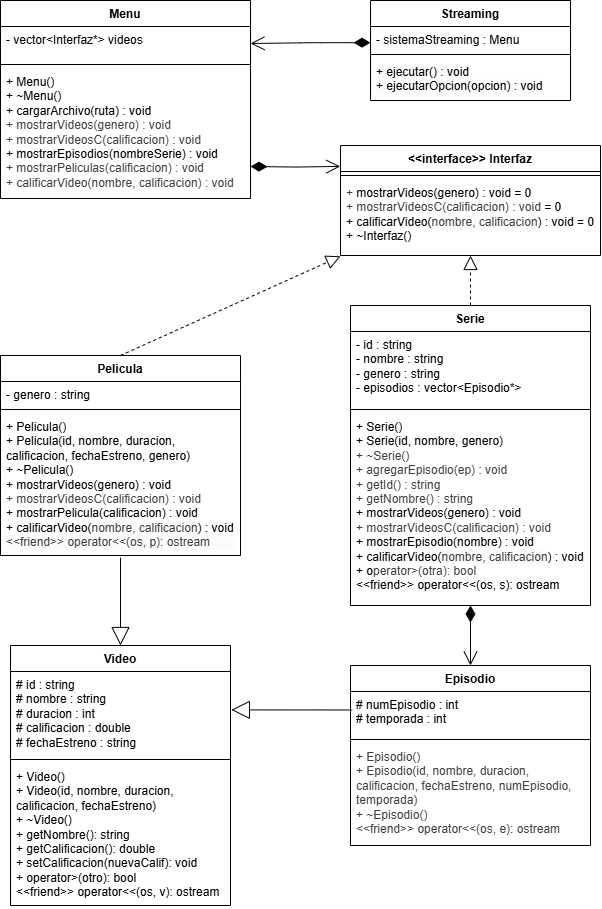

The diagram above was exported from draw.io. Its source (the exported page's mxGraphModel, read from the mxfile embedded in the PNG):
<mxGraphModel dx="1158" dy="626" grid="1" gridSize="10" guides="1" tooltips="1" connect="1" arrows="1" fold="1" page="1" pageScale="1" pageWidth="850" pageHeight="1100" math="0" shadow="0">
  <root>
    <mxCell id="0" />
    <mxCell id="1" parent="0" />
    <mxCell id="6" value="Pelicula" style="swimlane;fontStyle=1;align=center;verticalAlign=top;childLayout=stackLayout;horizontal=1;startSize=26;horizontalStack=0;resizeParent=1;resizeParentMax=0;resizeLast=0;collapsible=1;marginBottom=0;whiteSpace=wrap;html=1;" parent="1" vertex="1">
      <mxGeometry x="110" y="400" width="240" height="200" as="geometry" />
    </mxCell>
    <mxCell id="7" value="&lt;span style=&quot;color: rgb(0, 0, 0);&quot;&gt;- genero : string&lt;/span&gt;" style="text;strokeColor=none;fillColor=none;align=left;verticalAlign=top;spacingLeft=4;spacingRight=4;overflow=hidden;rotatable=0;points=[[0,0.5],[1,0.5]];portConstraint=eastwest;whiteSpace=wrap;html=1;" parent="6" vertex="1">
      <mxGeometry y="26" width="240" height="24" as="geometry" />
    </mxCell>
    <mxCell id="8" value="" style="line;strokeWidth=1;fillColor=none;align=left;verticalAlign=middle;spacingTop=-1;spacingLeft=3;spacingRight=3;rotatable=0;labelPosition=right;points=[];portConstraint=eastwest;strokeColor=inherit;" parent="6" vertex="1">
      <mxGeometry y="50" width="240" height="8" as="geometry" />
    </mxCell>
    <mxCell id="9" value="&lt;div&gt;&lt;font style=&quot;font-size: 12px;&quot;&gt;+ Pelicula()&lt;/font&gt;&lt;/div&gt;&lt;div&gt;&lt;font style=&quot;font-size: 12px;&quot;&gt;+ Pelicula(id, nombre, duracion, calificacion, fechaEstreno, genero)&lt;/font&gt;&lt;/div&gt;&lt;div&gt;&lt;font style=&quot;font-size: 12px;&quot;&gt;+ ~Pelicula()&lt;/font&gt;&lt;/div&gt;&lt;font style=&quot;font-size: 12px;&quot;&gt;+&amp;nbsp;&lt;span style=&quot;color: rgb(0, 0, 0); text-align: center; text-wrap-mode: nowrap; background-color: rgb(255, 255, 255);&quot;&gt;mostrarVideos(genero) : void&lt;/span&gt;&lt;/font&gt;&lt;div&gt;&lt;div style=&quot;text-align: center;&quot;&gt;&lt;div style=&quot;scrollbar-color: rgb(226, 226, 226) rgb(251, 251, 251); text-align: left; color: rgb(63, 63, 63);&quot;&gt;+ mostrarVideosC(calificacion) : void&lt;/div&gt;&lt;/div&gt;&lt;div&gt;&lt;span style=&quot;color: rgb(0, 0, 0); text-align: center; text-wrap-mode: nowrap; background-color: rgb(255, 255, 255);&quot;&gt;&lt;span style=&quot;color: rgb(0, 0, 0);&quot;&gt;&lt;font style=&quot;font-size: 12px;&quot;&gt;+ mostrarPelicula(calificacion) : void&lt;/font&gt;&lt;/span&gt;&lt;/span&gt;&lt;/div&gt;&lt;div&gt;&lt;font style=&quot;font-size: 12px;&quot;&gt;&lt;span style=&quot;color: rgb(0, 0, 0); text-align: center; text-wrap-mode: nowrap; background-color: rgb(255, 255, 255);&quot;&gt;&lt;span style=&quot;color: rgb(0, 0, 0);&quot;&gt;+&amp;nbsp;&lt;/span&gt;&lt;/span&gt;&lt;span style=&quot;background-color: rgb(255, 255, 255); color: rgb(0, 0, 0); text-align: center; text-wrap-mode: nowrap;&quot;&gt;calificarVideo(&lt;span style=&quot;color: rgb(63, 63, 63); text-align: left; text-wrap-mode: wrap; background-color: rgb(251, 251, 251);&quot;&gt;nombre, calificacion&lt;/span&gt;) : void&lt;/span&gt;&lt;/font&gt;&lt;/div&gt;&lt;/div&gt;&lt;div&gt;&lt;font style=&quot;font-size: 12px;&quot;&gt;&lt;span style=&quot;background-color: rgb(255, 255, 255); color: rgb(0, 0, 0); text-align: center; text-wrap-mode: nowrap;&quot;&gt;&lt;div style=&quot;color: rgb(63, 63, 63); scrollbar-color: rgb(226, 226, 226) rgb(251, 251, 251); text-align: left; white-space: normal; background-color: rgb(251, 251, 251);&quot;&gt;&lt;span style=&quot;color: rgb(63, 63, 63); scrollbar-color: rgb(226, 226, 226) rgb(251, 251, 251); background-color: transparent;&quot;&gt;&amp;lt;&amp;lt;friend&amp;gt;&amp;gt; operator&amp;lt;&amp;lt;(os, p): ostream&lt;/span&gt;&lt;/div&gt;&lt;div&gt;&lt;span style=&quot;color: rgb(63, 63, 63); scrollbar-color: rgb(226, 226, 226) rgb(251, 251, 251); background-color: transparent;&quot;&gt;&lt;br&gt;&lt;/span&gt;&lt;/div&gt;&lt;pre style=&quot;color: rgb(63, 63, 63); scrollbar-color: rgb(226, 226, 226) rgb(251, 251, 251); text-align: left; background-color: rgb(251, 251, 251);&quot;&gt;&lt;/pre&gt;&lt;/span&gt;&lt;/font&gt;&lt;/div&gt;" style="text;strokeColor=none;fillColor=none;align=left;verticalAlign=top;spacingLeft=4;spacingRight=4;overflow=hidden;rotatable=0;points=[[0,0.5],[1,0.5]];portConstraint=eastwest;whiteSpace=wrap;html=1;" parent="6" vertex="1">
      <mxGeometry y="58" width="240" height="142" as="geometry" />
    </mxCell>
    <mxCell id="10" value="Serie" style="swimlane;fontStyle=1;align=center;verticalAlign=top;childLayout=stackLayout;horizontal=1;startSize=26;horizontalStack=0;resizeParent=1;resizeParentMax=0;resizeLast=0;collapsible=1;marginBottom=0;whiteSpace=wrap;html=1;" parent="1" vertex="1">
      <mxGeometry x="460" y="350" width="240" height="300" as="geometry" />
    </mxCell>
    <mxCell id="11" value="&lt;span style=&quot;color: rgb(0, 0, 0);&quot;&gt;- id : string&lt;/span&gt;&lt;br style=&quot;color: rgb(63, 63, 63); scrollbar-color: rgb(226, 226, 226) rgb(251, 251, 251);&quot;&gt;&lt;span style=&quot;color: rgb(0, 0, 0);&quot;&gt;- nombre : string&lt;/span&gt;&lt;br style=&quot;color: rgb(63, 63, 63); scrollbar-color: rgb(226, 226, 226) rgb(251, 251, 251);&quot;&gt;&lt;span style=&quot;color: rgb(0, 0, 0);&quot;&gt;- genero : string&lt;/span&gt;&lt;br&gt;&lt;div&gt;&lt;div&gt;- episodios : vector&amp;lt;Episodio*&amp;gt;&lt;/div&gt;&lt;/div&gt;" style="text;strokeColor=none;fillColor=none;align=left;verticalAlign=top;spacingLeft=4;spacingRight=4;overflow=hidden;rotatable=0;points=[[0,0.5],[1,0.5]];portConstraint=eastwest;whiteSpace=wrap;html=1;" parent="10" vertex="1">
      <mxGeometry y="26" width="240" height="74" as="geometry" />
    </mxCell>
    <mxCell id="12" value="" style="line;strokeWidth=1;fillColor=none;align=left;verticalAlign=middle;spacingTop=-1;spacingLeft=3;spacingRight=3;rotatable=0;labelPosition=right;points=[];portConstraint=eastwest;strokeColor=inherit;" parent="10" vertex="1">
      <mxGeometry y="100" width="240" height="8" as="geometry" />
    </mxCell>
    <mxCell id="13" value="&lt;font style=&quot;font-size: 12px;&quot;&gt;+ Serie()&lt;/font&gt;&lt;div&gt;+ Serie(id, nombre, genero)&lt;/div&gt;&lt;div&gt;&lt;span style=&quot;color: rgb(63, 63, 63); background-color: transparent;&quot;&gt;+ ~Serie()&lt;/span&gt;&lt;/div&gt;&lt;div&gt;&lt;span style=&quot;color: rgb(63, 63, 63); background-color: transparent;&quot;&gt;+ agregarEpisodio(ep) : void&lt;/span&gt;&lt;/div&gt;&lt;div&gt;&lt;span style=&quot;color: rgb(63, 63, 63); background-color: transparent;&quot;&gt;+ getId() : string&lt;/span&gt;&lt;/div&gt;&lt;div&gt;&lt;span style=&quot;color: rgb(63, 63, 63); background-color: transparent;&quot;&gt;+ getNombre() : string&lt;/span&gt;&lt;/div&gt;&lt;div&gt;&lt;div&gt;&lt;font style=&quot;font-size: 12px;&quot;&gt;&lt;span style=&quot;color: rgb(0, 0, 0); text-align: center; text-wrap-mode: nowrap; background-color: rgb(255, 255, 255);&quot;&gt;+ mostrarVideos(genero) : void&lt;/span&gt;&lt;/font&gt;&lt;div&gt;&lt;div style=&quot;text-align: center;&quot;&gt;&lt;div style=&quot;scrollbar-color: rgb(226, 226, 226) rgb(251, 251, 251); text-align: left; color: rgb(63, 63, 63);&quot;&gt;+ mostrarVideosC(calificacion) : void&lt;/div&gt;&lt;/div&gt;&lt;div&gt;&lt;font style=&quot;font-size: 12px;&quot;&gt;+&amp;nbsp;&lt;span style=&quot;color: rgb(0, 0, 0); text-align: center; text-wrap-mode: nowrap; background-color: rgb(255, 255, 255);&quot;&gt;mostrarEpisodio(nombre) : void&lt;/span&gt;&lt;/font&gt;&lt;/div&gt;&lt;div&gt;&lt;span style=&quot;color: rgb(0, 0, 0); text-align: center; text-wrap-mode: nowrap; background-color: rgb(255, 255, 255);&quot;&gt;&lt;span style=&quot;color: rgb(0, 0, 0);&quot;&gt;&lt;font style=&quot;font-size: 12px;&quot;&gt;+ calificarVideo(&lt;span style=&quot;color: rgb(63, 63, 63); text-align: left; text-wrap-mode: wrap; background-color: rgb(251, 251, 251);&quot;&gt;nombre, calificacion&lt;/span&gt;) : void&lt;/font&gt;&lt;/span&gt;&lt;/span&gt;&lt;/div&gt;&lt;/div&gt;&lt;/div&gt;&lt;/div&gt;&lt;div&gt;&lt;span style=&quot;color: rgb(0, 0, 0); text-align: center; text-wrap-mode: nowrap; background-color: rgb(255, 255, 255);&quot;&gt;&lt;span style=&quot;color: rgb(0, 0, 0);&quot;&gt;&lt;font style=&quot;font-size: 12px;&quot;&gt;+ o&lt;/font&gt;&lt;/span&gt;&lt;/span&gt;&lt;span style=&quot;color: rgb(63, 63, 63); background-color: transparent;&quot;&gt;perator&amp;gt;(otra): bool&lt;/span&gt;&lt;/div&gt;&lt;div&gt;&lt;span style=&quot;background-color: transparent;&quot;&gt;&amp;lt;&amp;lt;friend&amp;gt;&amp;gt; operator&amp;lt;&amp;lt;(os, s): ostream&lt;/span&gt;&lt;/div&gt;&lt;pre&gt;&lt;div style=&quot;position: absolute; left: -9999px;&quot;&gt;&amp;lt;&amp;lt;friend&amp;gt;&amp;gt; operator&amp;lt;&amp;lt;(os: ostream, s: Serie): ostream&lt;/div&gt;&lt;/pre&gt;" style="text;strokeColor=none;fillColor=none;align=left;verticalAlign=top;spacingLeft=4;spacingRight=4;overflow=hidden;rotatable=0;points=[[0,0.5],[1,0.5]];portConstraint=eastwest;whiteSpace=wrap;html=1;" parent="10" vertex="1">
      <mxGeometry y="108" width="240" height="192" as="geometry" />
    </mxCell>
    <mxCell id="14" value="Episodio" style="swimlane;fontStyle=1;align=center;verticalAlign=top;childLayout=stackLayout;horizontal=1;startSize=26;horizontalStack=0;resizeParent=1;resizeParentMax=0;resizeLast=0;collapsible=1;marginBottom=0;whiteSpace=wrap;html=1;" parent="1" vertex="1">
      <mxGeometry x="460" y="710" width="240" height="180" as="geometry" />
    </mxCell>
    <mxCell id="15" value="# numEpisodio : int&lt;div&gt;&lt;span style=&quot;background-color: transparent;&quot;&gt;# temporada : int&lt;/span&gt;&lt;/div&gt;" style="text;strokeColor=none;fillColor=none;align=left;verticalAlign=top;spacingLeft=4;spacingRight=4;overflow=hidden;rotatable=0;points=[[0,0.5],[1,0.5]];portConstraint=eastwest;whiteSpace=wrap;html=1;" parent="14" vertex="1">
      <mxGeometry y="26" width="240" height="44" as="geometry" />
    </mxCell>
    <mxCell id="16" value="" style="line;strokeWidth=1;fillColor=none;align=left;verticalAlign=middle;spacingTop=-1;spacingLeft=3;spacingRight=3;rotatable=0;labelPosition=right;points=[];portConstraint=eastwest;strokeColor=inherit;" parent="14" vertex="1">
      <mxGeometry y="70" width="240" height="8" as="geometry" />
    </mxCell>
    <mxCell id="17" value="&lt;div&gt;&lt;span style=&quot;color: rgb(63, 63, 63); background-color: transparent;&quot;&gt;+ Episodio()&lt;/span&gt;&lt;/div&gt;&lt;div&gt;&lt;span style=&quot;color: rgb(63, 63, 63); background-color: transparent;&quot;&gt;+ Episodio(id, nombre, duracion, calificacion, fechaEstreno, numEpisodio, temporada)&lt;/span&gt;&lt;/div&gt;&lt;div&gt;&lt;span style=&quot;color: rgb(63, 63, 63); background-color: transparent;&quot;&gt;+ ~Episodio()&lt;/span&gt;&lt;/div&gt;&lt;div&gt;&lt;span style=&quot;color: rgb(63, 63, 63); background-color: transparent;&quot;&gt;&lt;div style=&quot;color: rgb(63, 63, 63); scrollbar-color: rgb(226, 226, 226) rgb(251, 251, 251);&quot;&gt;&lt;span style=&quot;color: rgb(63, 63, 63); scrollbar-color: rgb(226, 226, 226) rgb(251, 251, 251); background-color: transparent;&quot;&gt;&amp;lt;&amp;lt;friend&amp;gt;&amp;gt; operator&amp;lt;&amp;lt;(os, e): ostream&lt;/span&gt;&lt;/div&gt;&lt;pre style=&quot;color: rgb(63, 63, 63); scrollbar-color: rgb(226, 226, 226) rgb(251, 251, 251);&quot;&gt;&lt;/pre&gt;&lt;/span&gt;&lt;/div&gt;" style="text;strokeColor=none;fillColor=none;align=left;verticalAlign=top;spacingLeft=4;spacingRight=4;overflow=hidden;rotatable=0;points=[[0,0.5],[1,0.5]];portConstraint=eastwest;whiteSpace=wrap;html=1;" parent="14" vertex="1">
      <mxGeometry y="78" width="240" height="102" as="geometry" />
    </mxCell>
    <mxCell id="18" value="Menu" style="swimlane;fontStyle=1;align=center;verticalAlign=top;childLayout=stackLayout;horizontal=1;startSize=26;horizontalStack=0;resizeParent=1;resizeParentMax=0;resizeLast=0;collapsible=1;marginBottom=0;whiteSpace=wrap;html=1;" parent="1" vertex="1">
      <mxGeometry x="110" y="45" width="250" height="198" as="geometry" />
    </mxCell>
    <mxCell id="19" value="&lt;span class=&quot;ͼ11&quot;&gt;- vector&lt;/span&gt;&lt;span class=&quot;ͼ13&quot;&gt;&amp;lt;&lt;/span&gt;&lt;span class=&quot;ͼ11&quot;&gt;Interfaz&lt;/span&gt;*&lt;span class=&quot;ͼ13&quot;&gt;&amp;gt;&lt;/span&gt; &lt;span class=&quot;ͼ11&quot;&gt;videos&lt;/span&gt;" style="text;strokeColor=none;fillColor=none;align=left;verticalAlign=top;spacingLeft=4;spacingRight=4;overflow=hidden;rotatable=0;points=[[0,0.5],[1,0.5]];portConstraint=eastwest;whiteSpace=wrap;html=1;" parent="18" vertex="1">
      <mxGeometry y="26" width="250" height="34" as="geometry" />
    </mxCell>
    <mxCell id="20" value="" style="line;strokeWidth=1;fillColor=none;align=left;verticalAlign=middle;spacingTop=-1;spacingLeft=3;spacingRight=3;rotatable=0;labelPosition=right;points=[];portConstraint=eastwest;strokeColor=inherit;" parent="18" vertex="1">
      <mxGeometry y="60" width="250" height="8" as="geometry" />
    </mxCell>
    <mxCell id="21" value="&lt;div&gt;&lt;span style=&quot;color: rgb(0, 0, 0);&quot;&gt;+ Menu()&lt;/span&gt;&lt;/div&gt;&lt;div&gt;&lt;span style=&quot;color: rgb(0, 0, 0);&quot;&gt;+ ~Menu()&lt;/span&gt;&lt;/div&gt;&lt;span style=&quot;color: rgb(0, 0, 0);&quot;&gt;+ cargarArchivo(ruta) : void&lt;/span&gt;&lt;div style=&quot;color: rgb(63, 63, 63); scrollbar-color: rgb(226, 226, 226) rgb(251, 251, 251);&quot;&gt;&lt;span style=&quot;color: rgb(63, 63, 63); background-color: transparent;&quot;&gt;+ mostrarVideos(genero) : void&lt;/span&gt;&lt;/div&gt;&lt;div style=&quot;color: rgb(63, 63, 63); scrollbar-color: rgb(226, 226, 226) rgb(251, 251, 251);&quot;&gt;&lt;div style=&quot;scrollbar-color: rgb(226, 226, 226) rgb(251, 251, 251); color: rgb(63, 63, 63);&quot;&gt;+ mostrarVideosC(calificacion) : void&lt;/div&gt;&lt;/div&gt;&lt;div style=&quot;color: rgb(63, 63, 63); scrollbar-color: rgb(226, 226, 226) rgb(251, 251, 251);&quot;&gt;&lt;span style=&quot;color: rgb(0, 0, 0); text-align: center; text-wrap-mode: nowrap; background-color: rgb(255, 255, 255);&quot;&gt;&lt;font style=&quot;font-size: 12px;&quot;&gt;+ mostrarEpisodios(nombreSerie) : void&lt;/font&gt;&lt;/span&gt;&lt;/div&gt;&lt;div style=&quot;color: rgb(63, 63, 63); scrollbar-color: rgb(226, 226, 226) rgb(251, 251, 251);&quot;&gt;+ mostrarPeliculas(calificacion) : void&amp;nbsp;&lt;/div&gt;&lt;div style=&quot;color: rgb(63, 63, 63); scrollbar-color: rgb(226, 226, 226) rgb(251, 251, 251);&quot;&gt;+ calificarVideo(&lt;span style=&quot;color: rgb(63, 63, 63);&quot;&gt;nombre, calificacion&lt;/span&gt;) : void&lt;/div&gt;" style="text;strokeColor=none;fillColor=none;align=left;verticalAlign=top;spacingLeft=4;spacingRight=4;overflow=hidden;rotatable=0;points=[[0,0.5],[1,0.5]];portConstraint=eastwest;whiteSpace=wrap;html=1;" parent="18" vertex="1">
      <mxGeometry y="68" width="250" height="130" as="geometry" />
    </mxCell>
    <mxCell id="25" value="" style="endArrow=open;html=1;endSize=12;startArrow=diamondThin;startSize=14;startFill=1;edgeStyle=orthogonalEdgeStyle;align=left;verticalAlign=bottom;entryX=0.5;entryY=0;entryDx=0;entryDy=0;exitX=0.5;exitY=1;exitDx=0;exitDy=0;" parent="1" source="10" target="14" edge="1">
      <mxGeometry x="-1" y="3" relative="1" as="geometry">
        <mxPoint x="320" y="550" as="sourcePoint" />
        <mxPoint x="480" y="550" as="targetPoint" />
      </mxGeometry>
    </mxCell>
    <mxCell id="30" value="Streaming" style="swimlane;fontStyle=1;align=center;verticalAlign=top;childLayout=stackLayout;horizontal=1;startSize=26;horizontalStack=0;resizeParent=1;resizeParentMax=0;resizeLast=0;collapsible=1;marginBottom=0;whiteSpace=wrap;html=1;" parent="1" vertex="1">
      <mxGeometry x="480" y="45" width="200" height="100" as="geometry" />
    </mxCell>
    <mxCell id="36" value="&lt;div&gt;- sistemaStreaming : Menu&lt;/div&gt;" style="text;strokeColor=none;fillColor=none;align=left;verticalAlign=top;spacingLeft=4;spacingRight=4;overflow=hidden;rotatable=0;points=[[0,0.5],[1,0.5]];portConstraint=eastwest;whiteSpace=wrap;html=1;" parent="30" vertex="1">
      <mxGeometry y="26" width="200" height="24" as="geometry" />
    </mxCell>
    <mxCell id="32" value="" style="line;strokeWidth=1;fillColor=none;align=left;verticalAlign=middle;spacingTop=-1;spacingLeft=3;spacingRight=3;rotatable=0;labelPosition=right;points=[];portConstraint=eastwest;strokeColor=inherit;" parent="30" vertex="1">
      <mxGeometry y="50" width="200" height="8" as="geometry" />
    </mxCell>
    <mxCell id="33" value="&lt;div&gt;&lt;span style=&quot;background-color: light-dark(rgb(251, 251, 251), rgb(21, 21, 21));&quot;&gt;+ ejecutar() : void&lt;/span&gt;&lt;/div&gt;&lt;div&gt;&lt;span style=&quot;background-color: light-dark(rgb(251, 251, 251), rgb(21, 21, 21));&quot;&gt;+ ejecutarOpcion(opcion) : void&lt;/span&gt;&lt;/div&gt;" style="text;strokeColor=none;fillColor=none;align=left;verticalAlign=top;spacingLeft=4;spacingRight=4;overflow=hidden;rotatable=0;points=[[0,0.5],[1,0.5]];portConstraint=eastwest;whiteSpace=wrap;html=1;" parent="30" vertex="1">
      <mxGeometry y="58" width="200" height="42" as="geometry" />
    </mxCell>
    <mxCell id="37" value="" style="endArrow=open;html=1;endSize=12;startArrow=diamondThin;startSize=14;startFill=1;edgeStyle=orthogonalEdgeStyle;align=left;verticalAlign=bottom;entryX=1;entryY=0.5;entryDx=0;entryDy=0;exitX=0;exitY=0.674;exitDx=0;exitDy=0;exitPerimeter=0;" parent="1" source="36" target="19" edge="1">
      <mxGeometry x="-1" y="3" relative="1" as="geometry">
        <mxPoint x="430" y="110" as="sourcePoint" />
        <mxPoint x="440" y="83" as="targetPoint" />
      </mxGeometry>
    </mxCell>
    <mxCell id="38" value="Video" style="swimlane;fontStyle=1;align=center;verticalAlign=top;childLayout=stackLayout;horizontal=1;startSize=26;horizontalStack=0;resizeParent=1;resizeParentMax=0;resizeLast=0;collapsible=1;marginBottom=0;whiteSpace=wrap;html=1;" parent="1" vertex="1">
      <mxGeometry x="120" y="690" width="220" height="260" as="geometry" />
    </mxCell>
    <mxCell id="39" value="&lt;span style=&quot;scrollbar-color: rgb(226, 226, 226) rgb(251, 251, 251); color: rgb(0, 0, 0);&quot;&gt;# id : string&lt;/span&gt;&lt;br style=&quot;scrollbar-color: rgb(226, 226, 226) rgb(251, 251, 251); color: rgb(63, 63, 63);&quot;&gt;&lt;span style=&quot;scrollbar-color: rgb(226, 226, 226) rgb(251, 251, 251); color: rgb(0, 0, 0);&quot;&gt;# nombre : string&lt;/span&gt;&lt;div&gt;&lt;font face=&quot;Helvetica&quot;&gt;# duracion : int&lt;br&gt;# calificacion : double&lt;br&gt;# fechaEstreno : string&lt;/font&gt;&lt;/div&gt;" style="text;strokeColor=none;fillColor=none;align=left;verticalAlign=top;spacingLeft=4;spacingRight=4;overflow=hidden;rotatable=0;points=[[0,0.5],[1,0.5]];portConstraint=eastwest;whiteSpace=wrap;html=1;" parent="38" vertex="1">
      <mxGeometry y="26" width="220" height="84" as="geometry" />
    </mxCell>
    <mxCell id="40" value="" style="line;strokeWidth=1;fillColor=none;align=left;verticalAlign=middle;spacingTop=-1;spacingLeft=3;spacingRight=3;rotatable=0;labelPosition=right;points=[];portConstraint=eastwest;strokeColor=inherit;" parent="38" vertex="1">
      <mxGeometry y="110" width="220" height="8" as="geometry" />
    </mxCell>
    <mxCell id="41" value="+ Video()&lt;div&gt;+ Video(id, nombre, duracion, calificacion, fechaEstreno)&amp;nbsp;&lt;/div&gt;&lt;div&gt;+ ~Video()&amp;nbsp;&lt;/div&gt;&lt;div&gt;+ getNombre(): string&amp;nbsp;&lt;/div&gt;&lt;div&gt;+ getCalificacion(): double&amp;nbsp;&lt;/div&gt;&lt;div&gt;+ setCalificacion(nuevaCalif): void&lt;/div&gt;&lt;div&gt;+ operator&amp;gt;(otro): bool&amp;nbsp;&lt;/div&gt;&lt;div&gt;&amp;lt;&amp;lt;friend&amp;gt;&amp;gt; operator&amp;lt;&amp;lt;(os, v): ostream&lt;/div&gt;" style="text;strokeColor=none;fillColor=none;align=left;verticalAlign=top;spacingLeft=4;spacingRight=4;overflow=hidden;rotatable=0;points=[[0,0.5],[1,0.5]];portConstraint=eastwest;whiteSpace=wrap;html=1;" parent="38" vertex="1">
      <mxGeometry y="118" width="220" height="142" as="geometry" />
    </mxCell>
    <mxCell id="42" value="" style="endArrow=block;endSize=16;endFill=0;html=1;entryX=0.5;entryY=0;entryDx=0;entryDy=0;exitX=0.5;exitY=1.015;exitDx=0;exitDy=0;exitPerimeter=0;" parent="1" source="9" target="38" edge="1">
      <mxGeometry width="160" relative="1" as="geometry">
        <mxPoint x="210" y="430" as="sourcePoint" />
        <mxPoint x="260" y="410" as="targetPoint" />
      </mxGeometry>
    </mxCell>
    <mxCell id="43" value="" style="endArrow=block;endSize=16;endFill=0;html=1;entryX=1.004;entryY=0.457;entryDx=0;entryDy=0;exitX=0.007;exitY=0.42;exitDx=0;exitDy=0;entryPerimeter=0;exitPerimeter=0;" parent="1" source="15" target="39" edge="1">
      <mxGeometry width="160" relative="1" as="geometry">
        <mxPoint x="270" y="387" as="sourcePoint" />
        <mxPoint x="270" y="430" as="targetPoint" />
      </mxGeometry>
    </mxCell>
    <mxCell id="46" value="&amp;lt;&amp;lt;interface&amp;gt;&amp;gt; Interfaz" style="swimlane;fontStyle=1;align=center;verticalAlign=top;childLayout=stackLayout;horizontal=1;startSize=26;horizontalStack=0;resizeParent=1;resizeParentMax=0;resizeLast=0;collapsible=1;marginBottom=0;whiteSpace=wrap;html=1;" parent="1" vertex="1">
      <mxGeometry x="450" y="190" width="260" height="110" as="geometry" />
    </mxCell>
    <mxCell id="48" value="" style="line;strokeWidth=1;fillColor=none;align=left;verticalAlign=middle;spacingTop=-1;spacingLeft=3;spacingRight=3;rotatable=0;labelPosition=right;points=[];portConstraint=eastwest;strokeColor=inherit;" parent="46" vertex="1">
      <mxGeometry y="26" width="260" height="8" as="geometry" />
    </mxCell>
    <mxCell id="49" value="&lt;font style=&quot;color: rgb(63, 63, 63); scrollbar-color: rgb(226, 226, 226) rgb(251, 251, 251);&quot;&gt;+&amp;nbsp;&lt;span style=&quot;scrollbar-color: rgb(226, 226, 226) rgb(251, 251, 251); text-align: center; text-wrap-mode: nowrap; background-color: rgb(255, 255, 255); color: rgb(0, 0, 0);&quot;&gt;mostrarVideos(genero) : void = 0&lt;/span&gt;&lt;/font&gt;&lt;div style=&quot;color: rgb(63, 63, 63); scrollbar-color: rgb(226, 226, 226) rgb(251, 251, 251);&quot;&gt;&lt;div style=&quot;color: rgb(63, 63, 63); scrollbar-color: rgb(226, 226, 226) rgb(251, 251, 251); text-align: center;&quot;&gt;&lt;div style=&quot;scrollbar-color: rgb(226, 226, 226) rgb(251, 251, 251); text-align: left; color: rgb(63, 63, 63);&quot;&gt;+ mostrarVideosC(calificacion)&amp;nbsp;: void&amp;nbsp;&lt;span style=&quot;background-color: rgb(255, 255, 255); color: rgb(0, 0, 0); text-wrap-mode: nowrap; text-align: center;&quot;&gt;= 0&lt;/span&gt;&lt;/div&gt;&lt;div style=&quot;scrollbar-color: rgb(226, 226, 226) rgb(251, 251, 251); text-align: left; color: rgb(63, 63, 63);&quot;&gt;&lt;span style=&quot;text-wrap-mode: nowrap; scrollbar-color: rgb(226, 226, 226) rgb(251, 251, 251); text-align: center; background-color: rgb(255, 255, 255); color: rgb(0, 0, 0);&quot;&gt;&lt;span style=&quot;scrollbar-color: rgb(226, 226, 226) rgb(251, 251, 251); color: rgb(0, 0, 0);&quot;&gt;+&amp;nbsp;&lt;/span&gt;&lt;/span&gt;&lt;span style=&quot;text-wrap-mode: nowrap; scrollbar-color: rgb(226, 226, 226) rgb(251, 251, 251); background-color: rgb(255, 255, 255); text-align: center; color: rgb(0, 0, 0);&quot;&gt;calificarVideo(&lt;span style=&quot;color: rgb(63, 63, 63); text-align: left; text-wrap-mode: wrap; background-color: rgb(251, 251, 251);&quot;&gt;nombre, calificacion&lt;/span&gt;)&amp;nbsp;: void&amp;nbsp;&lt;/span&gt;&lt;span style=&quot;background-color: rgb(255, 255, 255); color: rgb(0, 0, 0); text-wrap-mode: nowrap; text-align: center;&quot;&gt;= 0&lt;/span&gt;&lt;/div&gt;&lt;div style=&quot;scrollbar-color: rgb(226, 226, 226) rgb(251, 251, 251); text-align: left; color: rgb(63, 63, 63);&quot;&gt;&lt;span style=&quot;background-color: rgb(255, 255, 255); color: rgb(0, 0, 0); text-wrap-mode: nowrap; text-align: center;&quot;&gt;+ ~Interfaz()&lt;/span&gt;&lt;/div&gt;&lt;/div&gt;&lt;/div&gt;" style="text;strokeColor=none;fillColor=none;align=left;verticalAlign=top;spacingLeft=4;spacingRight=4;overflow=hidden;rotatable=0;points=[[0,0.5],[1,0.5]];portConstraint=eastwest;whiteSpace=wrap;html=1;" parent="46" vertex="1">
      <mxGeometry y="34" width="260" height="76" as="geometry" />
    </mxCell>
    <mxCell id="52" value="" style="endArrow=block;dashed=1;endFill=0;endSize=12;html=1;exitX=0.5;exitY=0;exitDx=0;exitDy=0;entryX=0;entryY=1.01;entryDx=0;entryDy=0;entryPerimeter=0;" parent="1" source="6" target="49" edge="1">
      <mxGeometry width="160" relative="1" as="geometry">
        <mxPoint x="320" y="300" as="sourcePoint" />
        <mxPoint x="480" y="300" as="targetPoint" />
      </mxGeometry>
    </mxCell>
    <mxCell id="53" value="" style="endArrow=block;dashed=1;endFill=0;endSize=12;html=1;exitX=0.5;exitY=0;exitDx=0;exitDy=0;entryX=0.5;entryY=1;entryDx=0;entryDy=0;" parent="1" source="10" target="46" edge="1">
      <mxGeometry width="160" relative="1" as="geometry">
        <mxPoint x="320" y="300" as="sourcePoint" />
        <mxPoint x="580" y="262" as="targetPoint" />
      </mxGeometry>
    </mxCell>
    <mxCell id="54" value="" style="endArrow=open;html=1;endSize=12;startArrow=diamondThin;startSize=14;startFill=1;edgeStyle=orthogonalEdgeStyle;align=left;verticalAlign=bottom;entryX=-0.001;entryY=0.19;entryDx=0;entryDy=0;entryPerimeter=0;" parent="1" target="46" edge="1">
      <mxGeometry x="-1" y="3" relative="1" as="geometry">
        <mxPoint x="360" y="211" as="sourcePoint" />
        <mxPoint x="480" y="180" as="targetPoint" />
        <mxPoint as="offset" />
      </mxGeometry>
    </mxCell>
  </root>
</mxGraphModel>